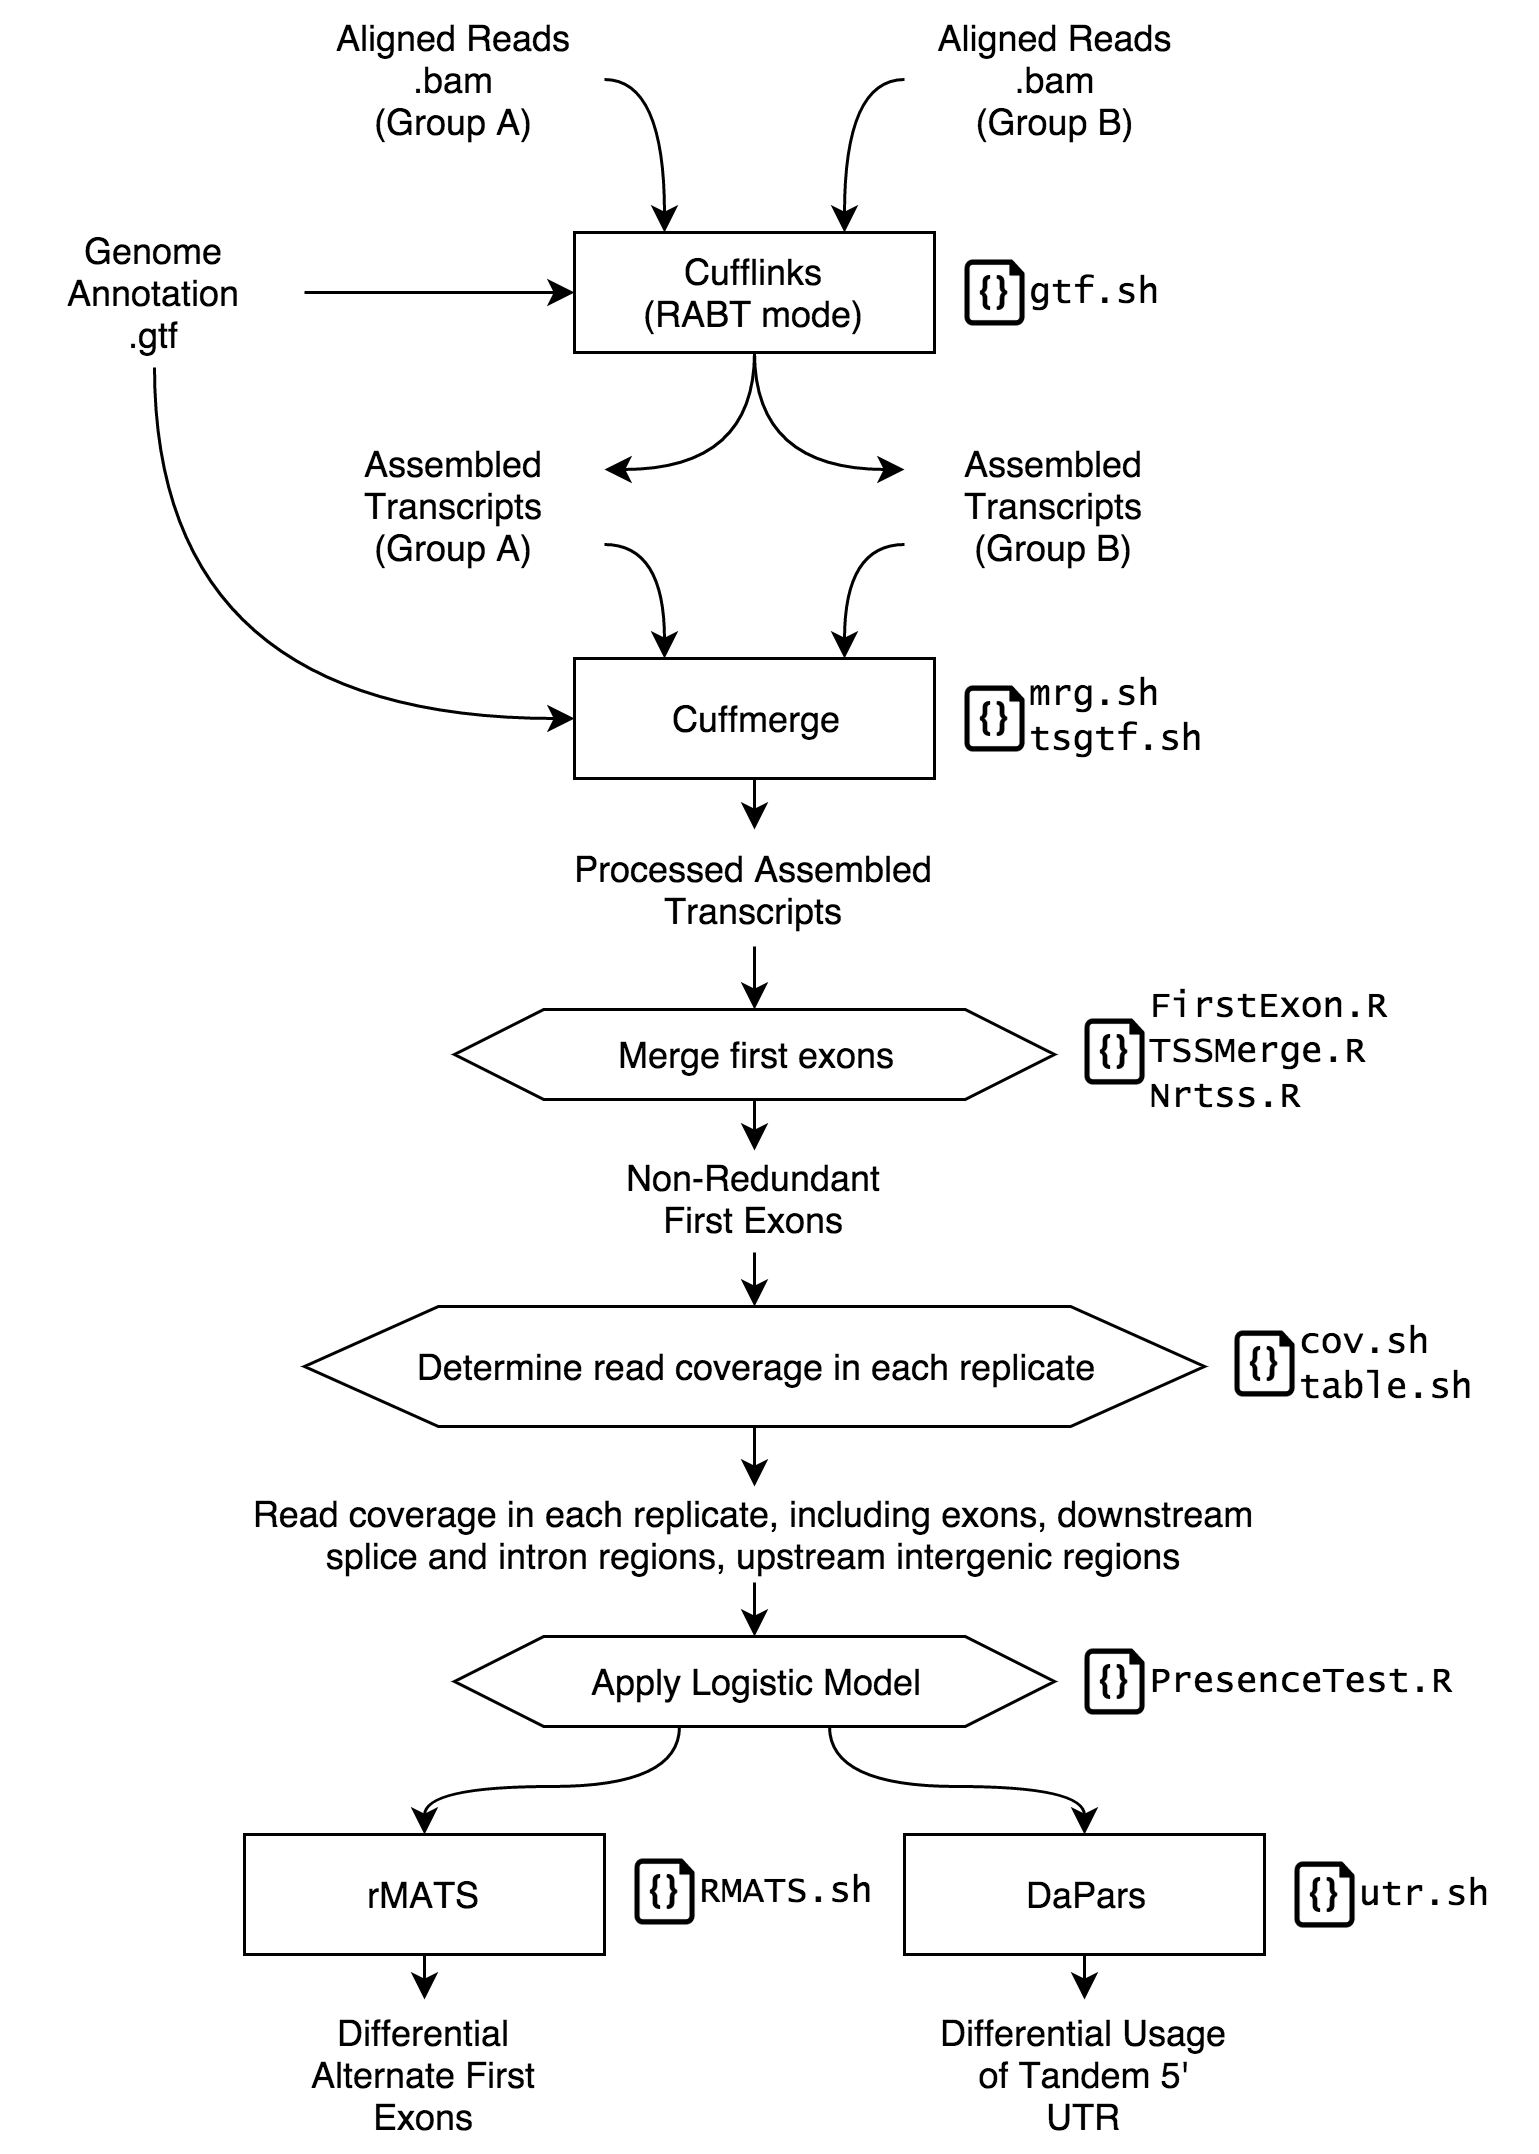

The diagram above was exported from draw.io. Its source (the exported page's mxGraphModel, read from the mxfile embedded in the PNG):
<mxGraphModel dx="954" dy="606" grid="1" gridSize="10" guides="1" tooltips="1" connect="1" arrows="1" fold="1" page="1" pageScale="1" pageWidth="826" pageHeight="1169" background="#ffffff" math="0">
  <root>
    <mxCell id="0" />
    <mxCell id="1" parent="0" />
    <mxCell id="6235e00265854c6d-1" value="Aligned Reads .bam&lt;div&gt;(Group A)&lt;/div&gt;" style="text;html=1;strokeColor=none;fillColor=none;align=center;verticalAlign=middle;whiteSpace=wrap;overflow=hidden;" vertex="1" parent="1">
      <mxGeometry x="240" y="80" width="100" height="50" as="geometry" />
    </mxCell>
    <mxCell id="6235e00265854c6d-2" value="Aligned Reads&lt;div&gt;.bam&lt;br&gt;&lt;div&gt;(Group B)&lt;/div&gt;&lt;/div&gt;" style="text;html=1;strokeColor=none;fillColor=none;align=center;verticalAlign=middle;whiteSpace=wrap;overflow=hidden;" vertex="1" parent="1">
      <mxGeometry x="440" y="80" width="100" height="50" as="geometry" />
    </mxCell>
    <mxCell id="6235e00265854c6d-4" value="Cufflinks&lt;div&gt;(RABT mode)&lt;/div&gt;" style="whiteSpace=wrap;html=1;" vertex="1" parent="1">
      <mxGeometry x="330" y="156" width="120" height="40" as="geometry" />
    </mxCell>
    <mxCell id="6235e00265854c6d-5" value="Assembled Transcripts&lt;div&gt;(Group A)&lt;/div&gt;" style="text;html=1;strokeColor=none;fillColor=none;align=center;verticalAlign=middle;whiteSpace=wrap;overflow=hidden;" vertex="1" parent="1">
      <mxGeometry x="240" y="222" width="100" height="50" as="geometry" />
    </mxCell>
    <mxCell id="6235e00265854c6d-6" value="Assembled Transcripts&lt;div&gt;(Group B)&lt;/div&gt;" style="text;html=1;strokeColor=none;fillColor=none;align=center;verticalAlign=middle;whiteSpace=wrap;overflow=hidden;" vertex="1" parent="1">
      <mxGeometry x="440" y="222" width="100" height="50" as="geometry" />
    </mxCell>
    <mxCell id="6235e00265854c6d-7" value="Cuffmerge" style="whiteSpace=wrap;html=1;" vertex="1" parent="1">
      <mxGeometry x="330" y="298" width="120" height="40" as="geometry" />
    </mxCell>
    <mxCell id="6235e00265854c6d-8" value="Processed Assembled Transcripts" style="text;html=1;strokeColor=none;fillColor=none;align=center;verticalAlign=middle;whiteSpace=wrap;overflow=hidden;labelBorderColor=none;" vertex="1" parent="1">
      <mxGeometry x="325" y="355" width="130" height="39" as="geometry" />
    </mxCell>
    <mxCell id="6235e00265854c6d-9" value="Merge first exons" style="shape=hexagon;perimeter=hexagonPerimeter;whiteSpace=wrap;html=1;size=0.14875;labelBorderColor=none;" vertex="1" parent="1">
      <mxGeometry x="290" y="415" width="200" height="30" as="geometry" />
    </mxCell>
    <mxCell id="6235e00265854c6d-11" value="Non-Redundant First Exons" style="text;html=1;strokeColor=none;fillColor=none;align=center;verticalAlign=middle;whiteSpace=wrap;overflow=hidden;labelBorderColor=none;" vertex="1" parent="1">
      <mxGeometry x="340" y="462" width="100" height="32" as="geometry" />
    </mxCell>
    <mxCell id="6235e00265854c6d-12" value="Determine read coverage in each replicate" style="shape=hexagon;perimeter=hexagonPerimeter;whiteSpace=wrap;html=1;size=0.14875;labelBorderColor=none;" vertex="1" parent="1">
      <mxGeometry x="240" y="514" width="300" height="40" as="geometry" />
    </mxCell>
    <mxCell id="6235e00265854c6d-15" value="rMATS" style="whiteSpace=wrap;html=1;" vertex="1" parent="1">
      <mxGeometry x="220" y="690" width="120" height="40" as="geometry" />
    </mxCell>
    <mxCell id="6235e00265854c6d-16" value="DaPars" style="whiteSpace=wrap;html=1;" vertex="1" parent="1">
      <mxGeometry x="440" y="690" width="120" height="40" as="geometry" />
    </mxCell>
    <mxCell id="6235e00265854c6d-17" value="Differential Alternate First Exons" style="text;html=1;strokeColor=none;fillColor=none;align=center;verticalAlign=middle;whiteSpace=wrap;overflow=hidden;" vertex="1" parent="1">
      <mxGeometry x="230" y="745" width="100" height="50" as="geometry" />
    </mxCell>
    <mxCell id="6235e00265854c6d-18" value="Differential Usage of Tandem 5' UTR" style="text;html=1;strokeColor=none;fillColor=none;align=center;verticalAlign=middle;whiteSpace=wrap;overflow=hidden;" vertex="1" parent="1">
      <mxGeometry x="450" y="745" width="100" height="50" as="geometry" />
    </mxCell>
    <mxCell id="6235e00265854c6d-19" value="Apply Logistic Model" style="shape=hexagon;perimeter=hexagonPerimeter;whiteSpace=wrap;html=1;size=0.14875;labelBorderColor=none;" vertex="1" parent="1">
      <mxGeometry x="290" y="624" width="200" height="30" as="geometry" />
    </mxCell>
    <mxCell id="6235e00265854c6d-20" value="Read coverage in each replicate, including exons, downstream splice and intron regions, upstream intergenic regions" style="text;html=1;strokeColor=none;fillColor=none;align=center;verticalAlign=middle;whiteSpace=wrap;overflow=hidden;labelBorderColor=none;" vertex="1" parent="1">
      <mxGeometry x="210" y="574" width="360" height="32" as="geometry" />
    </mxCell>
    <mxCell id="6235e00265854c6d-22" style="edgeStyle=orthogonalEdgeStyle;rounded=0;html=1;exitX=1;exitY=0.5;entryX=0.25;entryY=0;jettySize=auto;orthogonalLoop=1;curved=1;" edge="1" parent="1" source="6235e00265854c6d-1" target="6235e00265854c6d-4">
      <mxGeometry relative="1" as="geometry">
        <Array as="points">
          <mxPoint x="360" y="105" />
        </Array>
      </mxGeometry>
    </mxCell>
    <mxCell id="6235e00265854c6d-23" style="edgeStyle=orthogonalEdgeStyle;rounded=0;html=1;exitX=0;exitY=0.5;entryX=0.75;entryY=0;jettySize=auto;orthogonalLoop=1;curved=1;" edge="1" parent="1" source="6235e00265854c6d-2" target="6235e00265854c6d-4">
      <mxGeometry relative="1" as="geometry">
        <Array as="points">
          <mxPoint x="420" y="105" />
        </Array>
      </mxGeometry>
    </mxCell>
    <mxCell id="6235e00265854c6d-24" style="edgeStyle=orthogonalEdgeStyle;curved=1;rounded=0;html=1;exitX=0.5;exitY=1;entryX=1;entryY=0.25;jettySize=auto;orthogonalLoop=1;" edge="1" parent="1" source="6235e00265854c6d-4" target="6235e00265854c6d-5">
      <mxGeometry relative="1" as="geometry">
        <Array as="points">
          <mxPoint x="390" y="235" />
        </Array>
      </mxGeometry>
    </mxCell>
    <mxCell id="6235e00265854c6d-25" style="edgeStyle=orthogonalEdgeStyle;curved=1;rounded=0;html=1;exitX=0.5;exitY=1;entryX=0;entryY=0.25;jettySize=auto;orthogonalLoop=1;" edge="1" parent="1" source="6235e00265854c6d-4" target="6235e00265854c6d-6">
      <mxGeometry relative="1" as="geometry">
        <Array as="points">
          <mxPoint x="390" y="235" />
        </Array>
      </mxGeometry>
    </mxCell>
    <mxCell id="6235e00265854c6d-26" style="edgeStyle=orthogonalEdgeStyle;curved=1;rounded=0;html=1;exitX=1;exitY=0.75;entryX=0.25;entryY=0;jettySize=auto;orthogonalLoop=1;" edge="1" parent="1" source="6235e00265854c6d-5" target="6235e00265854c6d-7">
      <mxGeometry relative="1" as="geometry" />
    </mxCell>
    <mxCell id="6235e00265854c6d-27" style="edgeStyle=orthogonalEdgeStyle;curved=1;rounded=0;html=1;exitX=0;exitY=0.75;entryX=0.75;entryY=0;jettySize=auto;orthogonalLoop=1;" edge="1" parent="1" source="6235e00265854c6d-6" target="6235e00265854c6d-7">
      <mxGeometry relative="1" as="geometry" />
    </mxCell>
    <mxCell id="6235e00265854c6d-28" style="edgeStyle=orthogonalEdgeStyle;curved=1;rounded=0;html=1;exitX=0.5;exitY=1;entryX=0.5;entryY=0;jettySize=auto;orthogonalLoop=1;" edge="1" parent="1" source="6235e00265854c6d-7" target="6235e00265854c6d-8">
      <mxGeometry relative="1" as="geometry" />
    </mxCell>
    <mxCell id="6235e00265854c6d-29" style="edgeStyle=orthogonalEdgeStyle;curved=1;rounded=0;html=1;exitX=0.5;exitY=1;entryX=0.5;entryY=0;jettySize=auto;orthogonalLoop=1;" edge="1" parent="1" source="6235e00265854c6d-8" target="6235e00265854c6d-9">
      <mxGeometry relative="1" as="geometry" />
    </mxCell>
    <mxCell id="6235e00265854c6d-30" style="edgeStyle=orthogonalEdgeStyle;curved=1;rounded=0;html=1;exitX=0.5;exitY=1;entryX=0.5;entryY=0;jettySize=auto;orthogonalLoop=1;" edge="1" parent="1" source="6235e00265854c6d-9" target="6235e00265854c6d-11">
      <mxGeometry relative="1" as="geometry" />
    </mxCell>
    <mxCell id="6235e00265854c6d-31" style="edgeStyle=orthogonalEdgeStyle;curved=1;rounded=0;html=1;exitX=0.5;exitY=1;entryX=0.5;entryY=0;jettySize=auto;orthogonalLoop=1;" edge="1" parent="1" target="6235e00265854c6d-12">
      <mxGeometry relative="1" as="geometry">
        <mxPoint x="390" y="496" as="sourcePoint" />
      </mxGeometry>
    </mxCell>
    <mxCell id="6235e00265854c6d-32" style="edgeStyle=orthogonalEdgeStyle;curved=1;rounded=0;html=1;exitX=0.5;exitY=1;jettySize=auto;orthogonalLoop=1;" edge="1" parent="1" source="6235e00265854c6d-12" target="6235e00265854c6d-20">
      <mxGeometry relative="1" as="geometry" />
    </mxCell>
    <mxCell id="6235e00265854c6d-33" style="edgeStyle=orthogonalEdgeStyle;curved=1;rounded=0;html=1;exitX=0.5;exitY=1;jettySize=auto;orthogonalLoop=1;" edge="1" parent="1" source="6235e00265854c6d-20" target="6235e00265854c6d-19">
      <mxGeometry relative="1" as="geometry" />
    </mxCell>
    <mxCell id="6235e00265854c6d-34" style="edgeStyle=orthogonalEdgeStyle;curved=1;rounded=0;html=1;exitX=0.375;exitY=1;jettySize=auto;orthogonalLoop=1;" edge="1" parent="1" source="6235e00265854c6d-19" target="6235e00265854c6d-15">
      <mxGeometry relative="1" as="geometry">
        <Array as="points">
          <mxPoint x="365" y="674" />
          <mxPoint x="280" y="674" />
        </Array>
      </mxGeometry>
    </mxCell>
    <mxCell id="6235e00265854c6d-35" style="edgeStyle=orthogonalEdgeStyle;curved=1;rounded=0;html=1;exitX=0.625;exitY=1;entryX=0.5;entryY=0;jettySize=auto;orthogonalLoop=1;" edge="1" parent="1" source="6235e00265854c6d-19" target="6235e00265854c6d-16">
      <mxGeometry relative="1" as="geometry" />
    </mxCell>
    <mxCell id="6235e00265854c6d-36" style="edgeStyle=orthogonalEdgeStyle;curved=1;rounded=0;html=1;exitX=0.5;exitY=1;entryX=0.5;entryY=0;jettySize=auto;orthogonalLoop=1;" edge="1" parent="1" source="6235e00265854c6d-15" target="6235e00265854c6d-17">
      <mxGeometry relative="1" as="geometry" />
    </mxCell>
    <mxCell id="6235e00265854c6d-37" style="edgeStyle=orthogonalEdgeStyle;curved=1;rounded=0;html=1;exitX=0.5;exitY=1;entryX=0.5;entryY=0;jettySize=auto;orthogonalLoop=1;" edge="1" parent="1" source="6235e00265854c6d-16" target="6235e00265854c6d-18">
      <mxGeometry relative="1" as="geometry" />
    </mxCell>
    <mxCell id="6235e00265854c6d-38" value="Genome Annotation&lt;div&gt;.gtf&lt;/div&gt;" style="text;html=1;strokeColor=none;fillColor=none;align=center;verticalAlign=middle;whiteSpace=wrap;overflow=hidden;" vertex="1" parent="1">
      <mxGeometry x="140" y="151" width="100" height="50" as="geometry" />
    </mxCell>
    <mxCell id="6235e00265854c6d-39" style="edgeStyle=orthogonalEdgeStyle;curved=1;rounded=0;html=1;exitX=1;exitY=0.5;entryX=0;entryY=0.5;jettySize=auto;orthogonalLoop=1;" edge="1" parent="1" source="6235e00265854c6d-38" target="6235e00265854c6d-4">
      <mxGeometry relative="1" as="geometry" />
    </mxCell>
    <mxCell id="6235e00265854c6d-40" style="edgeStyle=orthogonalEdgeStyle;curved=1;rounded=0;html=1;exitX=0.5;exitY=1;entryX=0;entryY=0.5;jettySize=auto;orthogonalLoop=1;" edge="1" parent="1" source="6235e00265854c6d-38" target="6235e00265854c6d-7">
      <mxGeometry relative="1" as="geometry">
        <Array as="points">
          <mxPoint x="190" y="318" />
        </Array>
      </mxGeometry>
    </mxCell>
    <mxCell id="1cf8434a0525c290-6" value="" style="group" vertex="1" connectable="0" parent="1">
      <mxGeometry x="460" y="165" width="80" height="22" as="geometry" />
    </mxCell>
    <mxCell id="1cf8434a0525c290-2" value="&lt;font face=&quot;Lucida Console&quot;&gt;gtf.sh&lt;/font&gt;" style="text;html=1;resizable=0;points=[];autosize=1;align=left;verticalAlign=top;spacingTop=-4;" vertex="1" parent="1cf8434a0525c290-6">
      <mxGeometry x="20" y="1" width="60" height="20" as="geometry" />
    </mxCell>
    <mxCell id="1cf8434a0525c290-3" value="" style="verticalLabelPosition=bottom;html=1;verticalAlign=top;strokeColor=none;fillColor=#000000;shape=mxgraph.azure.code_file;" vertex="1" parent="1cf8434a0525c290-6">
      <mxGeometry width="20" height="22" as="geometry" />
    </mxCell>
    <mxCell id="1cf8434a0525c290-11" value="" style="group;verticalAlign=middle;" vertex="1" connectable="0" parent="1">
      <mxGeometry x="500" y="440" width="120" height="51" as="geometry" />
    </mxCell>
    <mxCell id="1cf8434a0525c290-12" value="&lt;font face=&quot;Lucida Console&quot;&gt;FirstExon.R&lt;/font&gt;&lt;div&gt;&lt;font face=&quot;Lucida Console&quot;&gt;TSSMerge.R&lt;/font&gt;&lt;/div&gt;&lt;div&gt;&lt;font face=&quot;Lucida Console&quot;&gt;Nrtss.R&lt;/font&gt;&lt;/div&gt;" style="text;html=1;resizable=0;points=[];autosize=1;align=left;verticalAlign=middle;spacingTop=-4;" vertex="1" parent="1cf8434a0525c290-11">
      <mxGeometry x="20" y="-35" width="100" height="50" as="geometry" />
    </mxCell>
    <mxCell id="1cf8434a0525c290-13" value="" style="verticalLabelPosition=bottom;html=1;verticalAlign=top;strokeColor=none;fillColor=#000000;shape=mxgraph.azure.code_file;" vertex="1" parent="1cf8434a0525c290-11">
      <mxGeometry y="-22" width="20" height="22" as="geometry" />
    </mxCell>
    <mxCell id="1cf8434a0525c290-14" value="" style="group" vertex="1" connectable="0" parent="1">
      <mxGeometry x="550" y="522" width="90" height="31" as="geometry" />
    </mxCell>
    <mxCell id="1cf8434a0525c290-15" value="&lt;font face=&quot;Lucida Console&quot;&gt;cov.sh&lt;/font&gt;&lt;div&gt;&lt;font face=&quot;Lucida Console&quot;&gt;table.sh&lt;/font&gt;&lt;/div&gt;" style="text;html=1;resizable=0;points=[];autosize=1;align=left;verticalAlign=middle;spacingTop=-4;" vertex="1" parent="1cf8434a0525c290-14">
      <mxGeometry x="20" y="-2" width="70" height="30" as="geometry" />
    </mxCell>
    <mxCell id="1cf8434a0525c290-16" value="" style="verticalLabelPosition=bottom;html=1;verticalAlign=top;strokeColor=none;fillColor=#000000;shape=mxgraph.azure.code_file;" vertex="1" parent="1cf8434a0525c290-14">
      <mxGeometry width="20" height="22" as="geometry" />
    </mxCell>
    <mxCell id="1cf8434a0525c290-17" value="" style="group" vertex="1" connectable="0" parent="1">
      <mxGeometry x="500" y="628" width="140" height="22" as="geometry" />
    </mxCell>
    <mxCell id="1cf8434a0525c290-18" value="&lt;font face=&quot;Lucida Console&quot;&gt;PresenceTest.R&lt;/font&gt;" style="text;html=1;resizable=0;points=[];autosize=1;align=left;verticalAlign=top;spacingTop=-4;" vertex="1" parent="1cf8434a0525c290-17">
      <mxGeometry x="20" y="1" width="120" height="20" as="geometry" />
    </mxCell>
    <mxCell id="1cf8434a0525c290-19" value="" style="verticalLabelPosition=bottom;html=1;verticalAlign=top;strokeColor=none;fillColor=#000000;shape=mxgraph.azure.code_file;" vertex="1" parent="1cf8434a0525c290-17">
      <mxGeometry width="20" height="22" as="geometry" />
    </mxCell>
    <mxCell id="1cf8434a0525c290-20" value="" style="group" vertex="1" connectable="0" parent="1">
      <mxGeometry x="570" y="699" width="80" height="22" as="geometry" />
    </mxCell>
    <mxCell id="1cf8434a0525c290-21" value="&lt;font face=&quot;Lucida Console&quot;&gt;utr.sh&lt;/font&gt;" style="text;html=1;resizable=0;points=[];autosize=1;align=left;verticalAlign=top;spacingTop=-4;" vertex="1" parent="1cf8434a0525c290-20">
      <mxGeometry x="20" y="1" width="60" height="20" as="geometry" />
    </mxCell>
    <mxCell id="1cf8434a0525c290-22" value="" style="verticalLabelPosition=bottom;html=1;verticalAlign=top;strokeColor=none;fillColor=#000000;shape=mxgraph.azure.code_file;" vertex="1" parent="1cf8434a0525c290-20">
      <mxGeometry width="20" height="22" as="geometry" />
    </mxCell>
    <mxCell id="1cf8434a0525c290-23" value="" style="group" vertex="1" connectable="0" parent="1">
      <mxGeometry x="350" y="698" width="90" height="22" as="geometry" />
    </mxCell>
    <mxCell id="1cf8434a0525c290-24" value="&lt;font face=&quot;Lucida Console&quot;&gt;RMATS.sh&lt;/font&gt;" style="text;html=1;resizable=0;points=[];autosize=1;align=left;verticalAlign=top;spacingTop=-4;" vertex="1" parent="1cf8434a0525c290-23">
      <mxGeometry x="20" y="1" width="70" height="20" as="geometry" />
    </mxCell>
    <mxCell id="1cf8434a0525c290-25" value="" style="verticalLabelPosition=bottom;html=1;verticalAlign=top;strokeColor=none;fillColor=#000000;shape=mxgraph.azure.code_file;" vertex="1" parent="1cf8434a0525c290-23">
      <mxGeometry width="20" height="22" as="geometry" />
    </mxCell>
    <mxCell id="1cf8434a0525c290-26" value="" style="group" vertex="1" connectable="0" parent="1">
      <mxGeometry x="460" y="303" width="90" height="30" as="geometry" />
    </mxCell>
    <mxCell id="1cf8434a0525c290-8" value="&lt;font face=&quot;Lucida Console&quot;&gt;mrg.sh&lt;/font&gt;&lt;div&gt;&lt;font face=&quot;Lucida Console&quot;&gt;tsgtf.sh&lt;/font&gt;&lt;/div&gt;" style="text;html=1;resizable=0;points=[];autosize=1;align=left;verticalAlign=middle;spacingTop=-4;" vertex="1" parent="1cf8434a0525c290-26">
      <mxGeometry x="20" y="1" width="70" height="30" as="geometry" />
    </mxCell>
    <mxCell id="1cf8434a0525c290-9" value="" style="verticalLabelPosition=bottom;html=1;verticalAlign=top;strokeColor=none;fillColor=#000000;shape=mxgraph.azure.code_file;" vertex="1" parent="1cf8434a0525c290-26">
      <mxGeometry y="4" width="20" height="22" as="geometry" />
    </mxCell>
  </root>
</mxGraphModel>